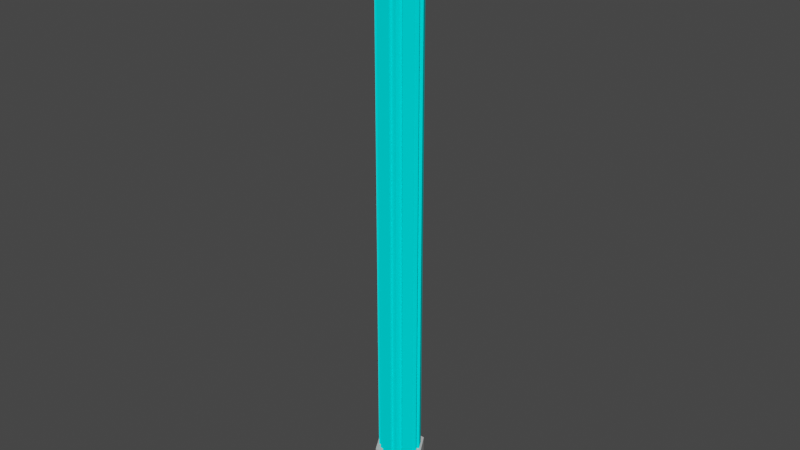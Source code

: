# Source: piping_rigged.blend  (saved by Blender 3.1.7; exported with 4.5.12 LTS)
import bpy
from mathutils import Matrix  # noqa: F401  (used for matrix-valued properties, if any)

bpy.ops.wm.read_factory_settings(use_empty=True)
scene = bpy.context.scene
scene.name = 'Scene'

# ---- collections
col_collection = bpy.data.collections.new('Collection'); scene.collection.children.link(col_collection)

# ---- materials (node trees are filled in below, after node groups)
mat_custom6_x0028_clone_x0029 = bpy.data.materials.new('custom6_x0028_Clone_x0029_')
mat_custom6_x0028_clone_x0029.use_transparent_shadow = False
mat_custom6_x0028_clone_x0029.diffuse_color = (0.5379, 0.5379, 0.5379, 1.0)
mat_custom5_x0028_clone_x0029 = bpy.data.materials.new('custom5_x0028_Clone_x0029_')
mat_custom5_x0028_clone_x0029.use_transparent_shadow = False
mat_custom5_x0028_clone_x0029.diffuse_color = (0.0, 0.9793, 1.0, 1.0)

# ---- material node trees
mat_custom6_x0028_clone_x0029.use_nodes = True; mat_custom6_x0028_clone_x0029.node_tree.nodes.clear()
_N = mat_custom6_x0028_clone_x0029.node_tree.nodes; _L = mat_custom6_x0028_clone_x0029.node_tree.links
n0 = _N.new('ShaderNodeBsdfPrincipled'); n0.name = 'Principled BSDF'; n0.location = (0, 300)
n0.distribution = 'GGX'
n0.subsurface_method = 'RANDOM_WALK_SKIN'
n0.inputs[0].default_value = (0.5379, 0.5379, 0.5379, 1.0)
n0.inputs[3].default_value = 1.0
n0.inputs[27].default_value = (0.0, 0.0, 0.0, 1.0)
n0.inputs[28].default_value = 1.0
n1 = _N.new('ShaderNodeOutputMaterial'); n1.name = 'Material Output'; n1.location = (300, 300)
n2 = _N.new('ShaderNodeRGB'); n2.name = 'RGB'; n2.location = (-300, 300)
n2.label = 'Ambient'
n2.outputs[0].default_value = (0.0, 0.0, 0.0, 1.0)
n3 = _N.new('ShaderNodeRGB'); n3.name = 'RGB.001'; n3.location = (-300, 0)
n3.label = 'Specular'
n3.outputs[0].default_value = (0.5, 0.5, 0.5, 1.0)
_L.new(n0.outputs[0], n1.inputs[0])
n1.is_active_output = True
mat_custom5_x0028_clone_x0029.use_nodes = True; mat_custom5_x0028_clone_x0029.node_tree.nodes.clear()
_N = mat_custom5_x0028_clone_x0029.node_tree.nodes; _L = mat_custom5_x0028_clone_x0029.node_tree.links
n0 = _N.new('ShaderNodeBsdfPrincipled'); n0.name = 'Principled BSDF'; n0.location = (0, 300)
n0.distribution = 'GGX'
n0.subsurface_method = 'RANDOM_WALK_SKIN'
n0.inputs[0].default_value = (0.0, 0.9793, 1.0, 1.0)
n0.inputs[3].default_value = 1.0
n0.inputs[27].default_value = (0.0, 0.0, 0.0, 1.0)
n0.inputs[28].default_value = 1.0
n1 = _N.new('ShaderNodeOutputMaterial'); n1.name = 'Material Output'; n1.location = (300, 300)
n2 = _N.new('ShaderNodeRGB'); n2.name = 'RGB'; n2.location = (-300, 300)
n2.label = 'Ambient'
n2.outputs[0].default_value = (0.0, 0.0, 0.0, 1.0)
n3 = _N.new('ShaderNodeRGB'); n3.name = 'RGB.001'; n3.location = (-300, 0)
n3.label = 'Specular'
n3.outputs[0].default_value = (0.5, 0.5, 0.5, 1.0)
_L.new(n0.outputs[0], n1.inputs[0])
n1.is_active_output = True

# ---- world
world_world = bpy.data.worlds.new('World'); scene.world = world_world
world_world.use_nodes = True; world_world.node_tree.nodes.clear()
_N = world_world.node_tree.nodes; _L = world_world.node_tree.links
n0 = _N.new('ShaderNodeOutputWorld'); n0.name = 'World Output'; n0.location = (300, 300)
n1 = _N.new('ShaderNodeBackground'); n1.name = 'Background'; n1.location = (10, 300)
n1.inputs[0].default_value = (0.05088, 0.05088, 0.05088, 1.0)
_L.new(n1.outputs[0], n0.inputs[0])
n0.is_active_output = True
world_world.color = (0.05088, 0.05088, 0.05088)
world_world.use_sun_shadow = False
world_world.sun_shadow_jitter_overblur = 0.0

# ---- meshes
me_id7 = bpy.data.meshes.new('ID7')
me_id7.from_pydata([(0.5, 0.5, 0.4), (0.5, 0.5, 0.5), (0.25, 0.06699, 0.4), (0.25, 0.06699, 0.5), (-0.25, 0.06699, 0.5), (-0.25, 0.06699, 0.4), (0.25, 0.06699, 0.5), (0.25, 0.06699, 0.4), (0.25, 0.06699, 0.5), (-0.15, 0.2402, 0.5), (-0.25, 0.06699, 0.5), (-0.5, 0.5, 0.5), (-0.3, 0.5, 0.5), (-0.25, 0.933, 0.5), (-0.15, 0.7598, 0.5), (0.15, 0.7598, 0.5), (0.15, 0.2402, 0.5), (0.5, 0.5, 0.5), (0.3, 0.5, 0.5), (0.25, 0.933, 0.5), (-0.25, 0.06699, -0.5), (0.15, 0.2402, -0.5), (0.25, 0.06699, -0.5), (0.5, 0.5, -0.5), (0.3, 0.5, -0.5), (0.25, 0.933, -0.5), (0.15, 0.7598, -0.5), (-0.15, 0.7598, -0.5), (-0.15, 0.2402, -0.5), (-0.5, 0.5, -0.5), (-0.3, 0.5, -0.5), (-0.25, 0.933, -0.5), (-0.25, 0.933, 0.4), (-0.25, 0.933, 0.5), (0.25, 0.933, 0.4), (0.25, 0.933, 0.5), (-0.5, 0.5, -0.5), (-0.25, 0.06699, -0.5), (-0.5, 0.5, -0.4), (-0.25, 0.06699, -0.4), (-0.25, 0.06699, -0.4), (-0.25, 0.06699, -0.5), (0.25, 0.06699, -0.4), (0.25, 0.06699, -0.5), (0.5, 0.5, -0.5), (0.5, 0.5, -0.4), (0.25, 0.06699, -0.5), (0.25, 0.06699, -0.4), (-0.25, 0.933, 0.4), (-0.5, 0.5, 0.4), (-0.25, 0.933, 0.5), (-0.5, 0.5, 0.5), (-0.5, 0.5, 0.4), (-0.25, 0.06699, 0.4), (-0.5, 0.5, 0.5), (-0.25, 0.06699, 0.5), (0.1, 0.1036, -0.4), (0.2, 0.1536, -0.4), (0.1, 0.1536, -0.4), (0.25, 0.06699, -0.4), (-0.1, 0.1036, -0.4), (-0.25, 0.06699, -0.4), (-0.2, 0.1536, -0.4), (-0.2933, 0.2152, -0.4), (-0.5, 0.5, -0.4), (-0.3933, 0.3884, -0.4), (-0.35, 0.4134, -0.4), (-0.4, 0.5, -0.4), (-0.3933, 0.6116, -0.4), (-0.25, 0.933, -0.4), (-0.35, 0.5866, -0.4), (-0.2933, 0.7848, -0.4), (-0.2, 0.8464, -0.4), (-0.1, 0.8964, -0.4), (0.1, 0.8964, -0.4), (0.25, 0.933, -0.4), (0.2, 0.8464, -0.4), (0.1, 0.8464, -0.4), (0.2933, 0.7848, -0.4), (0.25, 0.7598, -0.4), (0.3933, 0.6116, -0.4), (0.5, 0.5, -0.4), (0.35, 0.5866, -0.4), (0.4, 0.5, -0.4), (0.35, 0.4134, -0.4), (0.3933, 0.3884, -0.4), (0.2933, 0.2152, -0.4), (0.25, 0.2402, -0.4), (-0.1, 0.8464, -0.4), (-0.25, 0.7598, -0.4), (-0.25, 0.2402, -0.4), (-0.1, 0.1536, -0.4), (0.25, 0.933, 0.4), (0.25, 0.933, 0.5), (0.5, 0.5, 0.4), (0.5, 0.5, 0.5), (-0.25, 0.933, -0.5), (-0.25, 0.933, -0.4), (0.25, 0.933, -0.5), (0.25, 0.933, -0.4), (-0.25, 0.933, -0.5), (-0.5, 0.5, -0.5), (-0.25, 0.933, -0.4), (-0.5, 0.5, -0.4), (0.25, 0.933, -0.5), (0.25, 0.933, -0.4), (0.5, 0.5, -0.5), (0.5, 0.5, -0.4), (-0.1, 0.1036, 0.4), (-0.2, 0.1536, 0.4), (-0.1, 0.1536, 0.4), (-0.25, 0.06699, 0.4), (-0.2933, 0.2152, 0.4), (-0.25, 0.2402, 0.4), (-0.5, 0.5, 0.4), (0.1, 0.1036, 0.4), (0.25, 0.06699, 0.4), (0.2, 0.1536, 0.4), (0.2933, 0.2152, 0.4), (0.5, 0.5, 0.4), (0.3933, 0.3884, 0.4), (0.35, 0.4134, 0.4), (0.4, 0.5, 0.4), (0.3933, 0.6116, 0.4), (0.25, 0.933, 0.4), (0.35, 0.5866, 0.4), (0.2933, 0.7848, 0.4), (0.2, 0.8464, 0.4), (0.1, 0.8964, 0.4), (-0.1, 0.8964, 0.4), (-0.25, 0.933, 0.4), (-0.2, 0.8464, 0.4), (-0.1, 0.8464, 0.4), (-0.2933, 0.7848, 0.4), (-0.25, 0.7598, 0.4), (-0.3933, 0.6116, 0.4), (-0.35, 0.5866, 0.4), (-0.4, 0.5, 0.4), (-0.35, 0.4134, 0.4), (-0.3933, 0.3884, 0.4), (0.1, 0.8464, 0.4), (0.25, 0.7598, 0.4), (0.25, 0.2402, 0.4), (0.1, 0.1536, 0.4), (-0.15, 0.2402, 0.45), (0.15, 0.2402, 0.45), (-0.3, 0.5, 0.45), (0.3, 0.5, 0.45), (-0.15, 0.7598, 0.45), (0.15, 0.7598, 0.45), (-0.15, 0.7598, 0.5), (-0.15, 0.7598, 0.45), (0.15, 0.7598, 0.5), (0.15, 0.7598, 0.45), (-0.15, 0.2402, 0.45), (-0.15, 0.2402, 0.5), (0.15, 0.2402, 0.45), (0.15, 0.2402, 0.5), (-0.15, 0.7598, -0.5), (-0.15, 0.7598, -0.45), (-0.3, 0.5, -0.5), (-0.3, 0.5, -0.45), (0.15, 0.7598, 0.45), (0.3, 0.5, 0.45), (0.15, 0.7598, 0.5), (0.3, 0.5, 0.5), (-0.15, 0.7598, 0.45), (-0.15, 0.7598, 0.5), (-0.3, 0.5, 0.45), (-0.3, 0.5, 0.5), (0.15, 0.2402, -0.45), (-0.15, 0.2402, -0.45), (0.3, 0.5, -0.45), (-0.3, 0.5, -0.45), (0.15, 0.7598, -0.45), (-0.15, 0.7598, -0.45), (-0.3, 0.5, -0.5), (-0.3, 0.5, -0.45), (-0.15, 0.2402, -0.5), (-0.15, 0.2402, -0.45), (0.15, 0.7598, -0.5), (0.3, 0.5, -0.5), (0.15, 0.7598, -0.45), (0.3, 0.5, -0.45), (0.3, 0.5, -0.5), (0.15, 0.2402, -0.5), (0.3, 0.5, -0.45), (0.15, 0.2402, -0.45), (-0.15, 0.2402, -0.5), (-0.15, 0.2402, -0.45), (0.15, 0.2402, -0.5), (0.15, 0.2402, -0.45), (0.1, 0.8464, -0.4), (0.1, 0.8464, 0.4), (0.2, 0.8464, -0.4), (0.2, 0.8464, 0.4), (-0.15, 0.7598, -0.45), (-0.15, 0.7598, -0.5), (0.15, 0.7598, -0.45), (0.15, 0.7598, -0.5), (0.3, 0.5, 0.45), (0.15, 0.2402, 0.45), (0.3, 0.5, 0.5), (0.15, 0.2402, 0.5), (-0.3, 0.5, 0.45), (-0.3, 0.5, 0.5), (-0.15, 0.2402, 0.45), (-0.15, 0.2402, 0.5), (-0.1, 0.8964, -0.4), (-0.1, 0.8464, -0.4), (-0.1, 0.8964, 0.4), (-0.1, 0.8464, 0.4), (0.1, 0.1536, -0.4), (0.1, 0.1536, 0.4), (0.1, 0.1036, -0.4), (0.1, 0.1036, 0.4), (-0.2, 0.8464, -0.4), (-0.25, 0.7598, -0.4), (-0.2, 0.8464, 0.4), (-0.25, 0.7598, 0.4), (0.25, 0.2402, 0.4), (0.25, 0.2402, -0.4), (0.2933, 0.2152, 0.4), (0.2933, 0.2152, -0.4), (-0.3933, 0.3884, -0.4), (-0.3933, 0.3884, 0.4), (-0.35, 0.4134, -0.4), (-0.35, 0.4134, 0.4), (0.2, 0.8464, -0.4), (0.2, 0.8464, 0.4), (0.25, 0.7598, -0.4), (0.25, 0.7598, 0.4), (0.35, 0.4134, -0.4), (0.35, 0.4134, 0.4), (0.3933, 0.3884, -0.4), (0.3933, 0.3884, 0.4), (-0.25, 0.2402, -0.4), (-0.2, 0.1536, -0.4), (-0.25, 0.2402, 0.4), (-0.2, 0.1536, 0.4), (-0.35, 0.5866, -0.4), (-0.4, 0.5, -0.4), (-0.35, 0.5866, 0.4), (-0.4, 0.5, 0.4), (-0.1, 0.1036, 0.4), (-0.1, 0.1036, -0.4), (0.1, 0.1036, 0.4), (0.1, 0.1036, -0.4), (0.35, 0.5866, -0.4), (0.35, 0.5866, 0.4), (0.4, 0.5, -0.4), (0.4, 0.5, 0.4), (-0.2933, 0.7848, -0.4), (-0.3933, 0.6116, -0.4), (-0.2933, 0.7848, 0.4), (-0.3933, 0.6116, 0.4), (0.1, 0.8964, -0.4), (0.1, 0.8964, 0.4), (0.1, 0.8464, -0.4), (0.1, 0.8464, 0.4), (0.2933, 0.7848, -0.4), (0.2933, 0.7848, 0.4), (0.3933, 0.6116, -0.4), (0.3933, 0.6116, 0.4), (-0.2933, 0.7848, -0.4), (-0.2933, 0.7848, 0.4), (-0.25, 0.7598, -0.4), (-0.25, 0.7598, 0.4), (-0.3933, 0.3884, -0.4), (-0.2933, 0.2152, -0.4), (-0.3933, 0.3884, 0.4), (-0.2933, 0.2152, 0.4), (-0.4, 0.5, -0.4), (-0.35, 0.4134, -0.4), (-0.4, 0.5, 0.4), (-0.35, 0.4134, 0.4), (-0.2, 0.8464, -0.4), (-0.2, 0.8464, 0.4), (-0.1, 0.8464, -0.4), (-0.1, 0.8464, 0.4), (-0.1, 0.8964, -0.4), (-0.1, 0.8964, 0.4), (0.1, 0.8964, -0.4), (0.1, 0.8964, 0.4), (0.25, 0.2402, -0.4), (0.25, 0.2402, 0.4), (0.2, 0.1536, -0.4), (0.2, 0.1536, 0.4), (0.3933, 0.3884, -0.4), (0.3933, 0.3884, 0.4), (0.2933, 0.2152, -0.4), (0.2933, 0.2152, 0.4), (0.25, 0.7598, -0.4), (0.25, 0.7598, 0.4), (0.2933, 0.7848, -0.4), (0.2933, 0.7848, 0.4), (0.4, 0.5, -0.4), (0.4, 0.5, 0.4), (0.35, 0.4134, -0.4), (0.35, 0.4134, 0.4), (-0.2933, 0.2152, 0.4), (-0.2933, 0.2152, -0.4), (-0.25, 0.2402, 0.4), (-0.25, 0.2402, -0.4), (0.35, 0.5866, 0.4), (0.35, 0.5866, -0.4), (0.3933, 0.6116, 0.4), (0.3933, 0.6116, -0.4), (-0.2, 0.1536, 0.4), (-0.2, 0.1536, -0.4), (-0.1, 0.1536, 0.4), (-0.1, 0.1536, -0.4), (-0.1, 0.1536, -0.4), (-0.1, 0.1036, -0.4), (-0.1, 0.1536, 0.4), (-0.1, 0.1036, 0.4), (0.1, 0.1536, 0.4), (0.1, 0.1536, -0.4), (0.2, 0.1536, 0.4), (0.2, 0.1536, -0.4), (-0.3933, 0.6116, 0.4), (-0.3933, 0.6116, -0.4), (-0.35, 0.5866, 0.4), (-0.35, 0.5866, -0.4)], [], [(7, 6, 4, 5), (323, 322, 320, 321), (20, 28, 21, 22), (19, 15, 18, 17), (26, 25, 23, 24), (8, 16, 9, 10), (30, 28, 20, 29), (14, 13, 11, 12), (12, 11, 10, 9), (31, 27, 30, 29), (15, 19, 13, 14), (24, 23, 22, 21), (27, 31, 25, 26), (191, 190, 188, 189), (43, 42, 40, 41), (47, 46, 44, 45), (283, 282, 280, 281), (35, 34, 32, 33), (51, 50, 48, 49), (56, 57, 58), (56, 59, 57), (56, 60, 59), (59, 60, 61), (62, 61, 60), (63, 61, 62), (64, 61, 63), (65, 64, 63), (66, 64, 65), (67, 64, 66), (68, 64, 67), (69, 64, 68), (70, 68, 67), (71, 69, 68), (72, 69, 71), (73, 69, 72), (74, 69, 73), (69, 74, 75), (74, 76, 75), (77, 76, 74), (76, 78, 75), (79, 78, 76), (78, 80, 75), (75, 80, 81), (80, 82, 81), (82, 83, 81), (83, 84, 81), (84, 85, 81), (85, 86, 81), (81, 86, 59), (57, 59, 86), (57, 86, 87), (72, 88, 73), (71, 89, 72), (63, 62, 90), (62, 60, 91), (99, 98, 96, 97), (103, 102, 100, 101), (107, 106, 104, 105), (303, 302, 300, 301), (108, 109, 110), (108, 111, 109), (109, 111, 112), (109, 112, 113), (114, 112, 111), (115, 111, 108), (111, 115, 116), (117, 116, 115), (118, 116, 117), (119, 116, 118), (120, 119, 118), (121, 119, 120), (122, 119, 121), (123, 119, 122), (124, 119, 123), (125, 123, 122), (126, 124, 123), (127, 124, 126), (128, 124, 127), (129, 124, 128), (124, 129, 130), (129, 131, 130), (132, 131, 129), (131, 133, 130), (134, 133, 131), (133, 135, 130), (130, 135, 114), (135, 136, 114), (136, 137, 114), (137, 138, 114), (138, 139, 114), (139, 112, 114), (127, 140, 128), (126, 141, 127), (118, 117, 142), (117, 115, 143), (144, 145, 146), (18, 16, 8, 17), (149, 148, 147), (275, 274, 272, 273), (153, 152, 150, 151), (263, 262, 260, 261), (161, 160, 158, 159), (165, 164, 162, 163), (170, 171, 172), (148, 146, 145, 147), (175, 174, 173), (183, 182, 180, 181), (187, 186, 184, 185), (319, 318, 316, 317), (259, 258, 256, 257), (199, 198, 196, 197), (203, 202, 200, 201), (207, 206, 204, 205), (211, 210, 208, 209), (215, 214, 212, 213), (219, 218, 216, 217), (223, 222, 220, 221), (295, 294, 292, 293), (231, 230, 228, 229), (235, 234, 232, 233), (239, 238, 236, 237), (243, 242, 240, 241), (247, 246, 244, 245), (251, 250, 248, 249), (174, 172, 171, 173), (179, 178, 176, 177), (169, 168, 166, 167), (267, 266, 264, 265), (271, 270, 268, 269), (157, 156, 154, 155), (3, 2, 0, 1), (299, 298, 296, 297), (95, 94, 92, 93), (279, 278, 276, 277), (255, 254, 252, 253), (227, 226, 224, 225), (291, 290, 288, 289), (287, 286, 284, 285), (39, 38, 36, 37), (307, 306, 304, 305), (311, 310, 308, 309), (195, 194, 192, 193), (315, 314, 312, 313), (55, 54, 52, 53)])
me_id7.polygons.foreach_set('material_index', [0, 1, 0, 0, 0, 0, 0, 0, 0, 0, 0, 0, 0, 1, 0, 0, 1, 0, 0, 0, 0, 0, 0, 0, 0, 0, 0, 0, 0, 0, 0, 0, 0, 0, 0, 0, 0, 0, 0, 0, 0, 0, 0, 0, 0, 0, 0, 0, 0, 0, 0, 0, 0, 0, 0, 0, 0, 0, 1, 0, 0, 0, 0, 0, 0, 0, 0, 0, 0, 0, 0, 0, 0, 0, 0, 0, 0, 0, 0, 0, 0, 0, 0, 0, 0, 0, 0, 0, 0, 0, 0, 0, 0, 0, 0, 1, 0, 1, 1, 1, 1, 1, 1, 1, 1, 1, 1, 1, 1, 1, 1, 1, 1, 1, 1, 1, 1, 1, 1, 1, 1, 1, 1, 1, 1, 1, 1, 1, 1, 1, 0, 1, 0, 1, 1, 1, 1, 1, 0, 1, 1, 1, 1, 0])
_uv = me_id7.uv_layers.new(name='ID12')
_uv.uv.foreach_set('vector', [0.25, -0.4224, 0.25, -0.528, -0.25, -0.528, -0.25, -0.4224, -0.35, 0.4224, -0.35, -0.4224, -0.3933, -0.4224, -0.3933, 0.4224, -0.25, 0.06699, -0.15, 0.2402, 0.15, 0.2402, 0.25, 0.06699, -0.25, 0.933, -0.15, 0.7598, -0.3, 0.5, -0.5, 0.5, 0.15, 0.7598, 0.25, 0.933, 0.5, 0.5, 0.3, 0.5, -0.25, 0.06699, -0.15, 0.2402, 0.15, 0.2402, 0.25, 0.06699, -0.3, 0.5, -0.15, 0.2402, -0.25, 0.06699, -0.5, 0.5, 0.15, 0.7598, 0.25, 0.933, 0.5, 0.5, 0.3, 0.5, 0.3, 0.5, 0.5, 0.5, 0.25, 0.06699, 0.15, 0.2402, -0.25, 0.933, -0.15, 0.7598, -0.3, 0.5, -0.5, 0.5, -0.15, 0.7598, -0.25, 0.933, 0.25, 0.933, 0.15, 0.7598, 0.3, 0.5, 0.5, 0.5, 0.25, 0.06699, 0.15, 0.2402, -0.15, 0.7598, -0.25, 0.933, 0.25, 0.933, 0.15, 0.7598, 0.15, -0.4752, 0.15, -0.528, -0.15, -0.528, -0.15, -0.4752, 0.25, 0.528, 0.25, 0.4224, -0.25, 0.4224, -0.25, 0.528, -0.4224, 0.06699, -0.528, 0.06699, -0.528, 0.5, -0.4224, 0.5, 0.1, 0.4224, 0.1, -0.4224, -0.1, -0.4224, -0.1, 0.4224, 0.25, 0.528, 0.25, 0.4224, -0.25, 0.4224, -0.25, 0.528, -0.528, 0.5, -0.528, 0.933, -0.4224, 0.933, -0.4224, 0.5, -0.1, 0.1036, -0.2, 0.1536, -0.1, 0.1536, -0.1, 0.1036, -0.25, 0.06699, -0.2, 0.1536, -0.1, 0.1036, 0.1, 0.1036, -0.25, 0.06699, -0.25, 0.06699, 0.1, 0.1036, 0.25, 0.06699, 0.2, 0.1536, 0.25, 0.06699, 0.1, 0.1036, 0.2933, 0.2152, 0.25, 0.06699, 0.2, 0.1536, 0.5, 0.5, 0.25, 0.06699, 0.2933, 0.2152, 0.3933, 0.3884, 0.5, 0.5, 0.2933, 0.2152, 0.35, 0.4134, 0.5, 0.5, 0.3933, 0.3884, 0.4, 0.5, 0.5, 0.5, 0.35, 0.4134, 0.3933, 0.6116, 0.5, 0.5, 0.4, 0.5, 0.25, 0.933, 0.5, 0.5, 0.3933, 0.6116, 0.35, 0.5866, 0.3933, 0.6116, 0.4, 0.5, 0.2933, 0.7848, 0.25, 0.933, 0.3933, 0.6116, 0.2, 0.8464, 0.25, 0.933, 0.2933, 0.7848, 0.1, 0.8964, 0.25, 0.933, 0.2, 0.8464, -0.1, 0.8964, 0.25, 0.933, 0.1, 0.8964, 0.25, 0.933, -0.1, 0.8964, -0.25, 0.933, -0.1, 0.8964, -0.2, 0.8464, -0.25, 0.933, -0.1, 0.8464, -0.2, 0.8464, -0.1, 0.8964, -0.2, 0.8464, -0.2933, 0.7848, -0.25, 0.933, -0.25, 0.7598, -0.2933, 0.7848, -0.2, 0.8464, -0.2933, 0.7848, -0.3933, 0.6116, -0.25, 0.933, -0.25, 0.933, -0.3933, 0.6116, -0.5, 0.5, -0.3933, 0.6116, -0.35, 0.5866, -0.5, 0.5, -0.35, 0.5866, -0.4, 0.5, -0.5, 0.5, -0.4, 0.5, -0.35, 0.4134, -0.5, 0.5, -0.35, 0.4134, -0.3933, 0.3884, -0.5, 0.5, -0.3933, 0.3884, -0.2933, 0.2152, -0.5, 0.5, -0.5, 0.5, -0.2933, 0.2152, -0.25, 0.06699, -0.2, 0.1536, -0.25, 0.06699, -0.2933, 0.2152, -0.2, 0.1536, -0.2933, 0.2152, -0.25, 0.2402, 0.2, 0.8464, 0.1, 0.8464, 0.1, 0.8964, 0.2933, 0.7848, 0.25, 0.7598, 0.2, 0.8464, 0.2933, 0.2152, 0.2, 0.1536, 0.25, 0.2402, 0.2, 0.1536, 0.1, 0.1036, 0.1, 0.1536, 0.25, -0.4224, 0.25, -0.528, -0.25, -0.528, -0.25, -0.4224, 0.4224, 0.5, 0.4224, 0.933, 0.528, 0.933, 0.528, 0.5, -0.4224, 0.5, -0.528, 0.5, -0.528, 0.933, -0.4224, 0.933, -0.25, 0.4224, -0.25, -0.4224, -0.2933, -0.4224, -0.2933, 0.4224, -0.1, 0.1036, -0.2, 0.1536, -0.1, 0.1536, -0.1, 0.1036, -0.25, 0.06699, -0.2, 0.1536, -0.2, 0.1536, -0.25, 0.06699, -0.2933, 0.2152, -0.2, 0.1536, -0.2933, 0.2152, -0.25, 0.2402, -0.5, 0.5, -0.2933, 0.2152, -0.25, 0.06699, 0.1, 0.1036, -0.25, 0.06699, -0.1, 0.1036, -0.25, 0.06699, 0.1, 0.1036, 0.25, 0.06699, 0.2, 0.1536, 0.25, 0.06699, 0.1, 0.1036, 0.2933, 0.2152, 0.25, 0.06699, 0.2, 0.1536, 0.5, 0.5, 0.25, 0.06699, 0.2933, 0.2152, 0.3933, 0.3884, 0.5, 0.5, 0.2933, 0.2152, 0.35, 0.4134, 0.5, 0.5, 0.3933, 0.3884, 0.4, 0.5, 0.5, 0.5, 0.35, 0.4134, 0.3933, 0.6116, 0.5, 0.5, 0.4, 0.5, 0.25, 0.933, 0.5, 0.5, 0.3933, 0.6116, 0.35, 0.5866, 0.3933, 0.6116, 0.4, 0.5, 0.2933, 0.7848, 0.25, 0.933, 0.3933, 0.6116, 0.2, 0.8464, 0.25, 0.933, 0.2933, 0.7848, 0.1, 0.8964, 0.25, 0.933, 0.2, 0.8464, -0.1, 0.8964, 0.25, 0.933, 0.1, 0.8964, 0.25, 0.933, -0.1, 0.8964, -0.25, 0.933, -0.1, 0.8964, -0.2, 0.8464, -0.25, 0.933, -0.1, 0.8464, -0.2, 0.8464, -0.1, 0.8964, -0.2, 0.8464, -0.2933, 0.7848, -0.25, 0.933, -0.25, 0.7598, -0.2933, 0.7848, -0.2, 0.8464, -0.2933, 0.7848, -0.3933, 0.6116, -0.25, 0.933, -0.25, 0.933, -0.3933, 0.6116, -0.5, 0.5, -0.3933, 0.6116, -0.35, 0.5866, -0.5, 0.5, -0.35, 0.5866, -0.4, 0.5, -0.5, 0.5, -0.4, 0.5, -0.35, 0.4134, -0.5, 0.5, -0.35, 0.4134, -0.3933, 0.3884, -0.5, 0.5, -0.3933, 0.3884, -0.2933, 0.2152, -0.5, 0.5, 0.2, 0.8464, 0.1, 0.8464, 0.1, 0.8964, 0.2933, 0.7848, 0.25, 0.7598, 0.2, 0.8464, 0.2933, 0.2152, 0.2, 0.1536, 0.25, 0.2402, 0.2, 0.1536, 0.1, 0.1036, 0.1, 0.1536, 0.15, 0.2402, -0.15, 0.2402, 0.3, 0.5, -0.3, 0.5, -0.15, 0.2402, -0.25, 0.06699, -0.5, 0.5, -0.15, 0.7598, 0.15, 0.7598, -0.3, 0.5, -0.4224, 0.4134, -0.4224, 0.5, 0.4224, 0.5, 0.4224, 0.4134, 0.15, -0.4752, 0.15, -0.528, -0.15, -0.528, -0.15, -0.4752, 0.4224, 0.6116, -0.4224, 0.6116, -0.4224, 0.7848, 0.4224, 0.7848, -0.4752, 0.5, -0.528, 0.5, -0.528, 0.7598, -0.4752, 0.7598, -0.528, 0.5, -0.528, 0.7598, -0.4752, 0.7598, -0.4752, 0.5, 0.15, 0.2402, -0.15, 0.2402, 0.3, 0.5, 0.15, 0.7598, 0.3, 0.5, -0.15, 0.2402, -0.3, 0.5, -0.15, 0.7598, 0.15, 0.7598, -0.3, 0.5, 0.4752, 0.5, 0.4752, 0.7598, 0.528, 0.7598, 0.528, 0.5, 0.4752, 0.2402, 0.4752, 0.5, 0.528, 0.5, 0.528, 0.2402, 0.2, 0.4224, 0.2, -0.4224, 0.1, -0.4224, 0.1, 0.4224, 0.4224, 0.8464, -0.4224, 0.8464, -0.4224, 0.8964, 0.4224, 0.8964, 0.15, 0.528, 0.15, 0.4752, -0.15, 0.4752, -0.15, 0.528, -0.528, 0.2402, -0.528, 0.5, -0.4752, 0.5, -0.4752, 0.2402, 0.528, 0.2402, 0.4752, 0.2402, 0.4752, 0.5, 0.528, 0.5, -0.4224, 0.8464, -0.4224, 0.8964, 0.4224, 0.8964, 0.4224, 0.8464, 0.4224, 0.1036, -0.4224, 0.1036, -0.4224, 0.1536, 0.4224, 0.1536, -0.4224, 0.7598, -0.4224, 0.8464, 0.4224, 0.8464, 0.4224, 0.7598, 0.2933, 0.4224, 0.2933, -0.4224, 0.25, -0.4224, 0.25, 0.4224, 0.2933, 0.4224, 0.2933, -0.4224, 0.25, -0.4224, 0.25, 0.4224, 0.4224, 0.7598, -0.4224, 0.7598, -0.4224, 0.8464, 0.4224, 0.8464, 0.3933, 0.4224, 0.3933, -0.4224, 0.35, -0.4224, 0.35, 0.4224, -0.4224, 0.1536, -0.4224, 0.2402, 0.4224, 0.2402, 0.4224, 0.1536, -0.4224, 0.5, -0.4224, 0.5866, 0.4224, 0.5866, 0.4224, 0.5, 0.1, 0.4224, 0.1, -0.4224, -0.1, -0.4224, -0.1, 0.4224, 0.4224, 0.5, -0.4224, 0.5, -0.4224, 0.5866, 0.4224, 0.5866, 0.15, 0.7598, 0.3, 0.5, -0.15, 0.2402, -0.3, 0.5, -0.4752, 0.2402, -0.528, 0.2402, -0.528, 0.5, -0.4752, 0.5, 0.528, 0.5, 0.4752, 0.5, 0.4752, 0.7598, 0.528, 0.7598, -0.25, 0.4224, -0.25, -0.4224, -0.2933, -0.4224, -0.2933, 0.4224, -0.4224, 0.2152, -0.4224, 0.3884, 0.4224, 0.3884, 0.4224, 0.2152, 0.15, 0.528, 0.15, 0.4752, -0.15, 0.4752, -0.15, 0.528, 0.528, 0.06699, 0.4224, 0.06699, 0.4224, 0.5, 0.528, 0.5, 0.4224, 0.4134, -0.4224, 0.4134, -0.4224, 0.5, 0.4224, 0.5, 0.528, 0.5, 0.4224, 0.5, 0.4224, 0.933, 0.528, 0.933, -0.1, 0.4224, -0.1, -0.4224, -0.2, -0.4224, -0.2, 0.4224, -0.4224, 0.6116, -0.4224, 0.7848, 0.4224, 0.7848, 0.4224, 0.6116, -0.35, 0.4224, -0.35, -0.4224, -0.3933, -0.4224, -0.3933, 0.4224, 0.4224, 0.2152, -0.4224, 0.2152, -0.4224, 0.3884, 0.4224, 0.3884, 0.4224, 0.1536, -0.4224, 0.1536, -0.4224, 0.2402, 0.4224, 0.2402, 0.4224, 0.06699, 0.4224, 0.5, 0.528, 0.5, 0.528, 0.06699, 0.3933, 0.4224, 0.3933, -0.4224, 0.35, -0.4224, 0.35, 0.4224, -0.1, 0.4224, -0.1, -0.4224, -0.2, -0.4224, -0.2, 0.4224, 0.2, 0.4224, 0.2, -0.4224, 0.1, -0.4224, 0.1, 0.4224, -0.4224, 0.1036, -0.4224, 0.1536, 0.4224, 0.1536, 0.4224, 0.1036, -0.528, 0.06699, -0.528, 0.5, -0.4224, 0.5, -0.4224, 0.06699])
me_id7.materials.append(mat_custom6_x0028_clone_x0029)
me_id7.materials.append(mat_custom5_x0028_clone_x0029)
me_id7.use_remesh_fix_poles = True
me_id7.use_remesh_preserve_attributes = False
me_id7.update()
arm_armature = bpy.data.armatures.new('Armature')  # bones are not reproduced

# ---- objects
ob_clipbarrel_large = bpy.data.objects.new('clipBarrel_large', me_id7)
ob_armature = bpy.data.objects.new('Armature', arm_armature)

# ---- transforms, parenting, visibility, modifiers, constraints
ob_clipbarrel_large.parent = ob_armature
ob_clipbarrel_large.matrix_parent_inverse = Matrix(((2.0, -0.0, 0.0, -0.0), (-0.0, 2.0, -0.0, 0.0), (0.0, -0.0, 2.0, -0.0), (-0.0, 0.0, -0.0, 1.0)))
ob_clipbarrel_large.location = (0.0, -0.5, 6.0)
ob_clipbarrel_large.scale = (1.0, 1.0, 12.0)
_vg = ob_clipbarrel_large.vertex_groups.new(name='Bone')
for _i, _w in zip([20, 21, 22, 23, 24, 25, 26, 27, 28, 29, 30, 31, 36, 37, 38, 39, 40, 41, 42, 43, 44, 45, 46, 47, 96, 97, 98, 99, 100, 101, 102, 103, 104, 105, 106, 107, 158, 159, 160, 161, 170, 171, 172, 173, 174, 175, 176, 177, 179, 180, 181, 182, 183, 184, 186, 189, 196, 197, 198, 199], [0.8362, 0.977, 0.9642, 0.9956, 0.9981, 0.6653, 0.9928, 0.9319, 0.9646, 0.7845, 0.7459, 0.7474, 1.0, 1.0, 1.0, 1.0, 1.0, 1.0, 1.0, 1.0, 1.0, 1.0, 1.0, 1.0, 1.0, 1.0, 1.0, 1.0, 1.0, 1.0, 1.0, 1.0, 1.0, 1.0, 1.0, 1.0, 0.7209, 0.9755, 0.06544, 0.9042, 0.01835, 1.0, 0.9154, 0.9042, 0.7502, 0.9755, 0.06544, 0.9042, 1.0, 0.9737, 0.9922, 0.7502, 0.9154, 0.9922, 0.9154, 1.0, 0.9755, 0.7209, 0.7502, 0.9737]): _vg.add([_i], _w, 'REPLACE')
_vg = ob_clipbarrel_large.vertex_groups.new(name='Bone.001')
for _i, _w in zip([20, 21, 22, 23, 24, 25, 26, 27, 28, 29, 30, 31, 56, 57, 58, 59, 60, 61, 62, 63, 64, 65, 66, 67, 68, 69, 70, 71, 72, 73, 74, 75, 76, 77, 78, 79, 80, 81, 82, 83, 84, 85, 86, 87, 88, 89, 90, 91, 158, 159, 160, 161, 176, 177, 178, 179, 180, 181, 182, 183, 184, 185, 186, 187, 188, 189, 190, 191, 196, 197, 198, 199], [0.3002, 0.2287, 0.2654, 0.3002, 0.2504, 0.3347, 0.2719, 0.2441, 0.2504, 0.3347, 0.2719, 0.2779, 1.0, 1.0, 1.0, 1.0, 1.0, 1.0, 1.0, 1.0, 1.0, 1.0, 1.0, 1.0, 1.0, 1.0, 1.0, 1.0, 1.0, 1.0, 1.0, 1.0, 1.0, 1.0, 1.0, 1.0, 1.0, 1.0, 1.0, 1.0, 1.0, 1.0, 1.0, 1.0, 1.0, 1.0, 1.0, 1.0, 0.5147, 0.4751, 0.5147, 0.4751, 0.5147, 0.4751, 0.5147, 0.4751, 0.5147, 0.5147, 0.4751, 0.4751, 0.5147, 0.5147, 0.4751, 0.4751, 0.5147, 0.4751, 0.5147, 0.4751, 0.4751, 0.5147, 0.4751, 0.5147]): _vg.add([_i], _w, 'REPLACE')
_vg = ob_clipbarrel_large.vertex_groups.new(name='Bone.002')
for _i, _w in zip([158, 159, 160, 161, 170, 171, 172, 173, 174, 175, 176, 177, 178, 179, 180, 181, 182, 183, 184, 185, 186, 187, 188, 189, 190, 191, 192, 194, 196, 197, 198, 199, 208, 209, 212, 214, 216, 217, 221, 223, 224, 226, 228, 230, 232, 234, 236, 237, 240, 241, 245, 247, 248, 250, 252, 253, 256, 258, 260, 262, 264, 266, 268, 269, 272, 273, 276, 278, 280, 282, 284, 286, 288, 290, 292, 294, 296, 298, 301, 303, 305, 307, 309, 311, 312, 313, 317, 319, 321, 323], [0.4853, 0.5249, 0.4853, 0.5249, 1.0, 1.0, 1.0, 1.0, 1.0, 1.0, 0.4853, 0.5249, 0.4853, 0.5249, 0.4853, 0.4853, 0.5249, 0.5249, 0.4853, 0.4853, 0.5249, 0.5249, 0.4853, 0.5249, 0.4853, 0.5249, 0.9983, 0.9983, 0.5249, 0.4853, 0.5249, 0.4853, 0.9961, 0.9961, 0.9961, 0.9961, 0.9983, 0.9983, 0.9961, 0.9961, 0.9961, 0.9961, 0.9983, 0.9983, 0.9961, 0.9961, 0.9983, 0.9983, 0.9983, 0.9983, 0.9981, 0.9981, 0.9983, 0.9983, 0.9981, 0.9981, 0.9961, 0.9961, 0.9981, 0.9981, 0.9961, 0.9961, 0.9981, 0.9981, 0.9983, 0.9983, 0.9983, 0.9983, 0.9981, 0.9981, 0.9983, 0.9983, 0.9981, 0.9981, 0.9961, 0.9961, 0.9983, 0.9983, 0.9961, 0.9961, 0.9961, 0.9961, 0.9983, 0.9983, 0.9961, 0.9961, 0.9983, 0.9983, 0.9961, 0.9961]): _vg.add([_i], _w, 'REPLACE')
_vg = ob_clipbarrel_large.vertex_groups.new(name='Bone.003')
_vg = ob_clipbarrel_large.vertex_groups.new(name='Bone.004')
_vg = ob_clipbarrel_large.vertex_groups.new(name='Bone.005')
_vg = ob_clipbarrel_large.vertex_groups.new(name='Bone.006')
_vg = ob_clipbarrel_large.vertex_groups.new(name='Bone.007')
_vg = ob_clipbarrel_large.vertex_groups.new(name='Bone.008')
_vg = ob_clipbarrel_large.vertex_groups.new(name='Bone.009')
_vg = ob_clipbarrel_large.vertex_groups.new(name='Bone.010')
_vg = ob_clipbarrel_large.vertex_groups.new(name='Bone.011')
_vg = ob_clipbarrel_large.vertex_groups.new(name='Bone.012')
_vg = ob_clipbarrel_large.vertex_groups.new(name='Bone.013')
_vg = ob_clipbarrel_large.vertex_groups.new(name='Bone.014')
_vg = ob_clipbarrel_large.vertex_groups.new(name='Bone.015')
_vg = ob_clipbarrel_large.vertex_groups.new(name='Bone.016')
_vg = ob_clipbarrel_large.vertex_groups.new(name='Bone.017')
_vg = ob_clipbarrel_large.vertex_groups.new(name='Bone.018')
_vg = ob_clipbarrel_large.vertex_groups.new(name='Bone.019')
_vg = ob_clipbarrel_large.vertex_groups.new(name='Bone.020')
_vg = ob_clipbarrel_large.vertex_groups.new(name='Bone.021')
for _i, _w in zip([0, 1, 2, 3, 4, 5, 6, 7, 32, 33, 34, 35, 48, 49, 50, 51, 52, 53, 54, 55, 92, 93, 94, 95, 144, 145, 146, 147, 148, 149, 150, 151, 152, 153, 154, 155, 156, 157, 162, 163, 164, 165, 166, 167, 168, 169, 193, 195, 200, 201, 202, 203, 204, 205, 206, 207, 210, 211, 213, 215, 218, 219, 220, 222, 225, 227, 229, 231, 233, 235, 238, 239, 242, 243, 244, 246, 249, 251, 254, 255, 257, 259, 261, 263, 265, 267, 270, 271, 274, 275, 277, 279, 281, 283, 285, 287, 289, 291, 293, 295, 297, 299, 300, 302, 304, 306, 308, 310, 314, 315, 316, 318, 320, 322], [0.8575, 0.1425, 0.8575, 0.1425, 0.1425, 0.8575, 0.1425, 0.8575, 0.8575, 0.1425, 0.8575, 0.1425, 0.8575, 0.8575, 0.1425, 0.1425, 0.8575, 0.8575, 0.1425, 0.1425, 0.8575, 0.1425, 0.8575, 0.1425, 1.0, 1.0, 1.0, 1.0, 1.0, 1.0, 0.4853, 0.5249, 0.4853, 0.5249, 0.5249, 0.4853, 0.5249, 0.4853, 0.5249, 0.5249, 0.4853, 0.4853, 0.5249, 0.4853, 0.5249, 0.4853, 0.9983, 0.9983, 0.5249, 0.5249, 0.4853, 0.4853, 0.5249, 0.4853, 0.5249, 0.4853, 0.9961, 0.9961, 0.9961, 0.9961, 0.9983, 0.9983, 0.9961, 0.9961, 0.9961, 0.9961, 0.9983, 0.9983, 0.9961, 0.9961, 0.9983, 0.9983, 0.9983, 0.9983, 0.9981, 0.9981, 0.9983, 0.9983, 0.9981, 0.9981, 0.9961, 0.9961, 0.9981, 0.9981, 0.9961, 0.9961, 0.9981, 0.9981, 0.9983, 0.9983, 0.9983, 0.9983, 0.9981, 0.9981, 0.9983, 0.9983, 0.9981, 0.9981, 0.9961, 0.9961, 0.9983, 0.9983, 0.9961, 0.9961, 0.9961, 0.9961, 0.9983, 0.9983, 0.9961, 0.9961, 0.9983, 0.9983, 0.9961, 0.9961]): _vg.add([_i], _w, 'REPLACE')
_vg = ob_clipbarrel_large.vertex_groups.new(name='Bone.022')
for _i, _w in zip([8, 9, 10, 11, 12, 13, 14, 15, 16, 17, 18, 19, 108, 109, 110, 111, 112, 113, 114, 115, 116, 117, 118, 119, 120, 121, 122, 123, 124, 125, 126, 127, 128, 129, 130, 131, 132, 133, 134, 135, 136, 137, 138, 139, 140, 141, 142, 143, 150, 151, 152, 153, 154, 155, 156, 157, 162, 163, 164, 165, 166, 167, 168, 169, 200, 201, 202, 203, 204, 205, 206, 207], [0.3002, 0.2287, 0.2654, 0.3002, 0.2504, 0.3347, 0.2719, 0.2441, 0.2504, 0.3347, 0.2719, 0.2779, 1.0, 1.0, 1.0, 1.0, 1.0, 1.0, 1.0, 1.0, 1.0, 1.0, 1.0, 1.0, 1.0, 1.0, 1.0, 1.0, 1.0, 1.0, 1.0, 1.0, 1.0, 1.0, 1.0, 1.0, 1.0, 1.0, 1.0, 1.0, 1.0, 1.0, 1.0, 1.0, 1.0, 1.0, 1.0, 1.0, 0.5147, 0.4751, 0.5147, 0.4751, 0.4751, 0.5147, 0.4751, 0.5147, 0.4751, 0.4751, 0.5147, 0.5147, 0.4751, 0.5147, 0.4751, 0.5147, 0.4751, 0.4751, 0.5147, 0.5147, 0.4751, 0.5147, 0.4751, 0.5147]): _vg.add([_i], _w, 'REPLACE')
_vg = ob_clipbarrel_large.vertex_groups.new(name='Bone.023')
for _i, _w in zip([0, 1, 2, 3, 4, 5, 6, 7, 8, 9, 10, 11, 12, 13, 14, 15, 16, 17, 18, 19, 32, 33, 34, 35, 48, 49, 50, 51, 52, 53, 54, 55, 92, 93, 94, 95], [0.1425, 0.8575, 0.1425, 0.8575, 0.8575, 0.1425, 0.8575, 0.1425, 0.6998, 0.7713, 0.7346, 0.6998, 0.7496, 0.6653, 0.7281, 0.7559, 0.7496, 0.6653, 0.7281, 0.7221, 0.1425, 0.8575, 0.1425, 0.8575, 0.1425, 0.1425, 0.8575, 0.8575, 0.1425, 0.1425, 0.8575, 0.8575, 0.1425, 0.8575, 0.1425, 0.8575]): _vg.add([_i], _w, 'REPLACE')
_m = ob_clipbarrel_large.modifiers.new('Armature', 'ARMATURE')
_m.object = ob_armature
ob_armature.location = (0.0, 0.0, 0.0)
ob_armature.scale = (0.5, 0.5, 0.5)

# ---- collection membership
scene.collection.objects.link(ob_clipbarrel_large)
col_collection.objects.link(ob_armature)

# ---- scene / render settings (as saved in the file)
scene.frame_start = 1; scene.frame_end = 250; scene.frame_set(1)
scene.render.engine = 'BLENDER_EEVEE_NEXT'
scene.cycles.sampling_pattern = 'TABULATED_SOBOL'
scene.cycles.use_light_tree = False
scene.view_settings.view_transform = 'Filmic'
bpy.context.view_layer.update()

# ---- added for rendering (the .blend has no active camera and no usable light): camera, sun
cam_auto = bpy.data.cameras.new('AutoCamera')
cam_auto.lens = 50.0
cam_auto.sensor_width = 36.0
cam_auto.clip_end = 1000.0
ob_auto_camera = bpy.data.objects.new('AutoCamera', cam_auto)
scene.collection.objects.link(ob_auto_camera)
ob_auto_camera.location = (11.17, -13.4039, 14.936)
ob_auto_camera.rotation_euler = (1.09748, -7.21219e-08, 0.694738)
scene.camera = ob_auto_camera
light_auto_sun = bpy.data.lights.new('AutoSun', 'SUN')
light_auto_sun.energy = 3.0
light_auto_sun.angle = 0.0523599
ob_auto_sun = bpy.data.objects.new('AutoSun', light_auto_sun)
scene.collection.objects.link(ob_auto_sun)
ob_auto_sun.rotation_euler = (0.872665, 0.174533, 0.523599)
bpy.context.view_layer.update()
